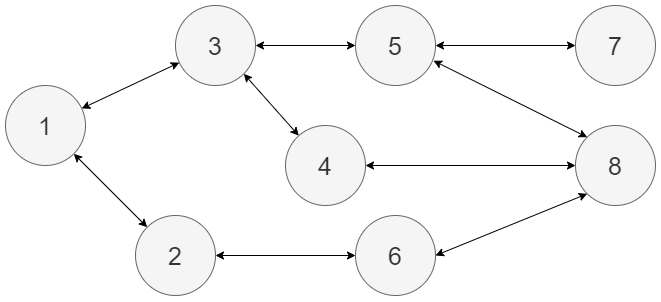

The diagram above was exported from draw.io. Its source (the exported page's mxGraphModel, read from the mxfile embedded in the PNG):
<mxGraphModel dx="920" dy="504" grid="1" gridSize="10" guides="1" tooltips="1" connect="1" arrows="1" fold="1" page="1" pageScale="1" pageWidth="827" pageHeight="1169" math="0" shadow="0">
  <root>
    <mxCell id="0" />
    <mxCell id="1" parent="0" />
    <mxCell id="fk8CO23s9ZfRArW3iD6r-10" style="rounded=0;orthogonalLoop=1;jettySize=auto;html=1;exitX=1;exitY=1;exitDx=0;exitDy=0;fontSize=25;startArrow=classic;startFill=1;" edge="1" parent="1" source="fk8CO23s9ZfRArW3iD6r-1" target="fk8CO23s9ZfRArW3iD6r-2">
      <mxGeometry relative="1" as="geometry" />
    </mxCell>
    <mxCell id="fk8CO23s9ZfRArW3iD6r-11" value="" style="edgeStyle=none;rounded=0;orthogonalLoop=1;jettySize=auto;html=1;fontSize=25;startArrow=classic;startFill=1;" edge="1" parent="1" source="fk8CO23s9ZfRArW3iD6r-1" target="fk8CO23s9ZfRArW3iD6r-3">
      <mxGeometry relative="1" as="geometry" />
    </mxCell>
    <mxCell id="fk8CO23s9ZfRArW3iD6r-1" value="&lt;font style=&quot;font-size: 25px;&quot;&gt;1&lt;/font&gt;" style="ellipse;whiteSpace=wrap;html=1;aspect=fixed;fillColor=#f5f5f5;fontColor=#333333;strokeColor=#666666;" vertex="1" parent="1">
      <mxGeometry x="40" y="130" width="80" height="80" as="geometry" />
    </mxCell>
    <mxCell id="fk8CO23s9ZfRArW3iD6r-14" style="edgeStyle=none;rounded=0;orthogonalLoop=1;jettySize=auto;html=1;exitX=1;exitY=0.5;exitDx=0;exitDy=0;fontSize=25;startArrow=classic;startFill=1;" edge="1" parent="1" source="fk8CO23s9ZfRArW3iD6r-2" target="fk8CO23s9ZfRArW3iD6r-8">
      <mxGeometry relative="1" as="geometry" />
    </mxCell>
    <mxCell id="fk8CO23s9ZfRArW3iD6r-2" value="&lt;font style=&quot;font-size: 25px;&quot;&gt;2&lt;/font&gt;" style="ellipse;whiteSpace=wrap;html=1;aspect=fixed;fillColor=#f5f5f5;fontColor=#333333;strokeColor=#666666;" vertex="1" parent="1">
      <mxGeometry x="170" y="260" width="80" height="80" as="geometry" />
    </mxCell>
    <mxCell id="fk8CO23s9ZfRArW3iD6r-12" style="edgeStyle=none;rounded=0;orthogonalLoop=1;jettySize=auto;html=1;exitX=1;exitY=0.5;exitDx=0;exitDy=0;entryX=0;entryY=0.5;entryDx=0;entryDy=0;fontSize=25;startArrow=classic;startFill=1;" edge="1" parent="1" source="fk8CO23s9ZfRArW3iD6r-3" target="fk8CO23s9ZfRArW3iD6r-9">
      <mxGeometry relative="1" as="geometry" />
    </mxCell>
    <mxCell id="fk8CO23s9ZfRArW3iD6r-13" style="edgeStyle=none;rounded=0;orthogonalLoop=1;jettySize=auto;html=1;exitX=1;exitY=1;exitDx=0;exitDy=0;fontSize=25;startArrow=classic;startFill=1;" edge="1" parent="1" source="fk8CO23s9ZfRArW3iD6r-3" target="fk8CO23s9ZfRArW3iD6r-4">
      <mxGeometry relative="1" as="geometry" />
    </mxCell>
    <mxCell id="fk8CO23s9ZfRArW3iD6r-3" value="&lt;font style=&quot;font-size: 25px;&quot;&gt;3&lt;/font&gt;" style="ellipse;whiteSpace=wrap;html=1;aspect=fixed;fillColor=#f5f5f5;fontColor=#333333;strokeColor=#666666;" vertex="1" parent="1">
      <mxGeometry x="210" y="50" width="80" height="80" as="geometry" />
    </mxCell>
    <mxCell id="fk8CO23s9ZfRArW3iD6r-15" style="edgeStyle=none;rounded=0;orthogonalLoop=1;jettySize=auto;html=1;exitX=1;exitY=0.5;exitDx=0;exitDy=0;fontSize=25;startArrow=classic;startFill=1;" edge="1" parent="1" source="fk8CO23s9ZfRArW3iD6r-4" target="fk8CO23s9ZfRArW3iD6r-6">
      <mxGeometry relative="1" as="geometry" />
    </mxCell>
    <mxCell id="fk8CO23s9ZfRArW3iD6r-4" value="&lt;font style=&quot;font-size: 25px;&quot;&gt;4&lt;/font&gt;" style="ellipse;whiteSpace=wrap;html=1;aspect=fixed;fillColor=#f5f5f5;fontColor=#333333;strokeColor=#666666;" vertex="1" parent="1">
      <mxGeometry x="320" y="170" width="80" height="80" as="geometry" />
    </mxCell>
    <mxCell id="fk8CO23s9ZfRArW3iD6r-6" value="&lt;font style=&quot;font-size: 25px;&quot;&gt;8&lt;/font&gt;" style="ellipse;whiteSpace=wrap;html=1;aspect=fixed;fillColor=#f5f5f5;fontColor=#333333;strokeColor=#666666;" vertex="1" parent="1">
      <mxGeometry x="610" y="170" width="80" height="80" as="geometry" />
    </mxCell>
    <mxCell id="fk8CO23s9ZfRArW3iD6r-7" value="&lt;font style=&quot;font-size: 25px;&quot;&gt;7&lt;/font&gt;" style="ellipse;whiteSpace=wrap;html=1;aspect=fixed;fillColor=#f5f5f5;fontColor=#333333;strokeColor=#666666;" vertex="1" parent="1">
      <mxGeometry x="610" y="50" width="80" height="80" as="geometry" />
    </mxCell>
    <mxCell id="fk8CO23s9ZfRArW3iD6r-19" style="edgeStyle=none;rounded=0;orthogonalLoop=1;jettySize=auto;html=1;exitX=1;exitY=0.5;exitDx=0;exitDy=0;entryX=0;entryY=1;entryDx=0;entryDy=0;fontSize=25;startArrow=classic;startFill=1;" edge="1" parent="1" source="fk8CO23s9ZfRArW3iD6r-8" target="fk8CO23s9ZfRArW3iD6r-6">
      <mxGeometry relative="1" as="geometry" />
    </mxCell>
    <mxCell id="fk8CO23s9ZfRArW3iD6r-8" value="&lt;font style=&quot;font-size: 25px;&quot;&gt;6&lt;/font&gt;" style="ellipse;whiteSpace=wrap;html=1;aspect=fixed;fillColor=#f5f5f5;fontColor=#333333;strokeColor=#666666;" vertex="1" parent="1">
      <mxGeometry x="390" y="260" width="80" height="80" as="geometry" />
    </mxCell>
    <mxCell id="fk8CO23s9ZfRArW3iD6r-16" style="edgeStyle=none;rounded=0;orthogonalLoop=1;jettySize=auto;html=1;exitX=0.975;exitY=0.69;exitDx=0;exitDy=0;entryX=0;entryY=0;entryDx=0;entryDy=0;fontSize=25;startArrow=classic;startFill=1;exitPerimeter=0;" edge="1" parent="1" source="fk8CO23s9ZfRArW3iD6r-9" target="fk8CO23s9ZfRArW3iD6r-6">
      <mxGeometry relative="1" as="geometry" />
    </mxCell>
    <mxCell id="fk8CO23s9ZfRArW3iD6r-18" style="edgeStyle=none;rounded=0;orthogonalLoop=1;jettySize=auto;html=1;exitX=1;exitY=0.5;exitDx=0;exitDy=0;entryX=0;entryY=0.5;entryDx=0;entryDy=0;fontSize=25;startArrow=classic;startFill=1;" edge="1" parent="1" source="fk8CO23s9ZfRArW3iD6r-9" target="fk8CO23s9ZfRArW3iD6r-7">
      <mxGeometry relative="1" as="geometry" />
    </mxCell>
    <mxCell id="fk8CO23s9ZfRArW3iD6r-9" value="&lt;font style=&quot;font-size: 25px;&quot;&gt;5&lt;/font&gt;" style="ellipse;whiteSpace=wrap;html=1;aspect=fixed;fillColor=#f5f5f5;fontColor=#333333;strokeColor=#666666;" vertex="1" parent="1">
      <mxGeometry x="390" y="50" width="80" height="80" as="geometry" />
    </mxCell>
  </root>
</mxGraphModel>